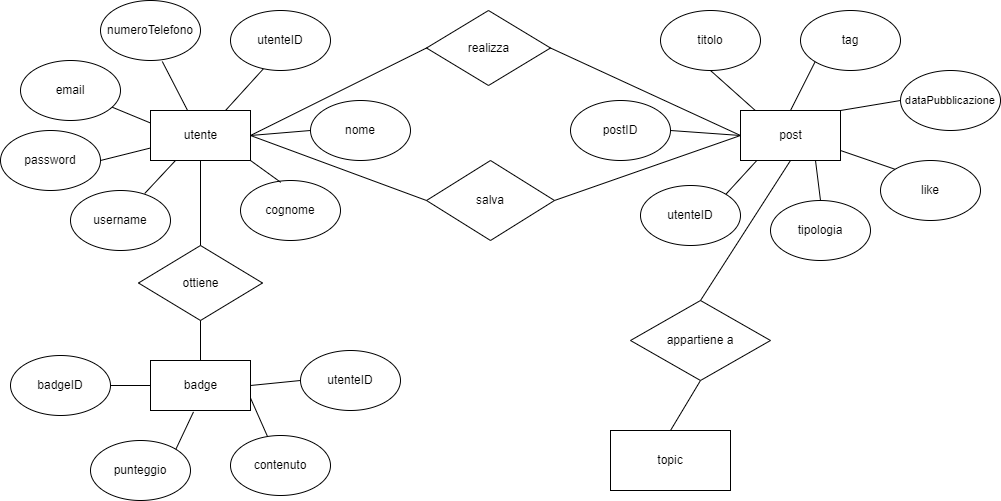

The diagram above was exported from draw.io. Its source (the exported page's mxGraphModel, read from the mxfile embedded in the PNG):
<mxGraphModel dx="1933" dy="585" grid="1" gridSize="10" guides="1" tooltips="1" connect="1" arrows="1" fold="1" page="1" pageScale="1" pageWidth="827" pageHeight="1169" math="0" shadow="0">
  <root>
    <mxCell id="0" />
    <mxCell id="1" parent="0" />
    <mxCell id="TCrDaVbAs3wgoRweeQvD-1" value="utente" style="html=1;dashed=0;whitespace=wrap;" parent="1" vertex="1">
      <mxGeometry x="120" y="200" width="100" height="50" as="geometry" />
    </mxCell>
    <mxCell id="TCrDaVbAs3wgoRweeQvD-2" value="utenteID" style="ellipse;whiteSpace=wrap;html=1;" parent="1" vertex="1">
      <mxGeometry x="200" y="100" width="100" height="60" as="geometry" />
    </mxCell>
    <mxCell id="TCrDaVbAs3wgoRweeQvD-3" value="password" style="ellipse;whiteSpace=wrap;html=1;" parent="1" vertex="1">
      <mxGeometry x="-30" y="220" width="100" height="60" as="geometry" />
    </mxCell>
    <mxCell id="TCrDaVbAs3wgoRweeQvD-4" value="email" style="ellipse;whiteSpace=wrap;html=1;" parent="1" vertex="1">
      <mxGeometry x="-10" y="150" width="100" height="60" as="geometry" />
    </mxCell>
    <mxCell id="TCrDaVbAs3wgoRweeQvD-5" value="nome" style="ellipse;whiteSpace=wrap;html=1;" parent="1" vertex="1">
      <mxGeometry x="280" y="190" width="100" height="60" as="geometry" />
    </mxCell>
    <mxCell id="TCrDaVbAs3wgoRweeQvD-6" value="numeroTelefono" style="ellipse;whiteSpace=wrap;html=1;" parent="1" vertex="1">
      <mxGeometry x="70" y="90" width="100" height="60" as="geometry" />
    </mxCell>
    <mxCell id="TCrDaVbAs3wgoRweeQvD-7" value="cognome" style="ellipse;whiteSpace=wrap;html=1;" parent="1" vertex="1">
      <mxGeometry x="210" y="270" width="100" height="60" as="geometry" />
    </mxCell>
    <mxCell id="TCrDaVbAs3wgoRweeQvD-8" value="username" style="ellipse;whiteSpace=wrap;html=1;" parent="1" vertex="1">
      <mxGeometry x="40" y="280" width="100" height="60" as="geometry" />
    </mxCell>
    <mxCell id="TCrDaVbAs3wgoRweeQvD-9" value="post" style="html=1;whitespace=wrap;" parent="1" vertex="1">
      <mxGeometry x="710" y="200" width="100" height="50" as="geometry" />
    </mxCell>
    <mxCell id="TCrDaVbAs3wgoRweeQvD-11" value="utenteID" style="ellipse;whiteSpace=wrap;html=1;" parent="1" vertex="1">
      <mxGeometry x="610" y="275" width="100" height="60" as="geometry" />
    </mxCell>
    <mxCell id="TCrDaVbAs3wgoRweeQvD-12" value="tipologia" style="ellipse;whiteSpace=wrap;html=1;" parent="1" vertex="1">
      <mxGeometry x="740" y="290" width="100" height="60" as="geometry" />
    </mxCell>
    <mxCell id="TCrDaVbAs3wgoRweeQvD-13" value="like" style="ellipse;whiteSpace=wrap;html=1;" parent="1" vertex="1">
      <mxGeometry x="850" y="250" width="100" height="60" as="geometry" />
    </mxCell>
    <mxCell id="TCrDaVbAs3wgoRweeQvD-14" value="tag" style="ellipse;whiteSpace=wrap;html=1;" parent="1" vertex="1">
      <mxGeometry x="770" y="100" width="100" height="60" as="geometry" />
    </mxCell>
    <mxCell id="TCrDaVbAs3wgoRweeQvD-15" value="postID" style="ellipse;whiteSpace=wrap;html=1;" parent="1" vertex="1">
      <mxGeometry x="540" y="190" width="100" height="60" as="geometry" />
    </mxCell>
    <mxCell id="TCrDaVbAs3wgoRweeQvD-16" value="titolo" style="ellipse;whiteSpace=wrap;html=1;" parent="1" vertex="1">
      <mxGeometry x="630" y="100" width="100" height="60" as="geometry" />
    </mxCell>
    <mxCell id="TCrDaVbAs3wgoRweeQvD-18" value="badge" style="html=1;dashed=0;whitespace=wrap;" parent="1" vertex="1">
      <mxGeometry x="120" y="450" width="100" height="50" as="geometry" />
    </mxCell>
    <mxCell id="TCrDaVbAs3wgoRweeQvD-19" value="utenteID" style="ellipse;whiteSpace=wrap;html=1;" parent="1" vertex="1">
      <mxGeometry x="270" y="440" width="100" height="60" as="geometry" />
    </mxCell>
    <mxCell id="TCrDaVbAs3wgoRweeQvD-20" value="contenuto" style="ellipse;whiteSpace=wrap;html=1;" parent="1" vertex="1">
      <mxGeometry x="200" y="525" width="100" height="60" as="geometry" />
    </mxCell>
    <mxCell id="TCrDaVbAs3wgoRweeQvD-21" value="punteggio" style="ellipse;whiteSpace=wrap;html=1;" parent="1" vertex="1">
      <mxGeometry x="60" y="530" width="100" height="60" as="geometry" />
    </mxCell>
    <mxCell id="TCrDaVbAs3wgoRweeQvD-22" value="badgeID" style="ellipse;whiteSpace=wrap;html=1;" parent="1" vertex="1">
      <mxGeometry x="-20" y="445" width="100" height="60" as="geometry" />
    </mxCell>
    <mxCell id="TCrDaVbAs3wgoRweeQvD-25" value="realizza" style="shape=rhombus;html=1;dashed=0;whitespace=wrap;perimeter=rhombusPerimeter;" parent="1" vertex="1">
      <mxGeometry x="396" y="100" width="124" height="75" as="geometry" />
    </mxCell>
    <mxCell id="TCrDaVbAs3wgoRweeQvD-30" value="ottiene" style="shape=rhombus;html=1;dashed=0;whitespace=wrap;perimeter=rhombusPerimeter;" parent="1" vertex="1">
      <mxGeometry x="108" y="335" width="124" height="75" as="geometry" />
    </mxCell>
    <mxCell id="TCrDaVbAs3wgoRweeQvD-34" value="" style="endArrow=none;html=1;rounded=0;entryX=0.5;entryY=1;entryDx=0;entryDy=0;exitX=0.5;exitY=0;exitDx=0;exitDy=0;" parent="1" source="TCrDaVbAs3wgoRweeQvD-30" target="TCrDaVbAs3wgoRweeQvD-1" edge="1">
      <mxGeometry width="50" height="50" relative="1" as="geometry">
        <mxPoint x="390" y="130" as="sourcePoint" />
        <mxPoint x="440" y="80" as="targetPoint" />
      </mxGeometry>
    </mxCell>
    <mxCell id="TCrDaVbAs3wgoRweeQvD-35" value="" style="endArrow=none;html=1;rounded=0;entryX=0.5;entryY=1;entryDx=0;entryDy=0;exitX=0.5;exitY=0;exitDx=0;exitDy=0;" parent="1" source="TCrDaVbAs3wgoRweeQvD-18" target="TCrDaVbAs3wgoRweeQvD-30" edge="1">
      <mxGeometry width="50" height="50" relative="1" as="geometry">
        <mxPoint x="180" y="345" as="sourcePoint" />
        <mxPoint x="180" y="260" as="targetPoint" />
        <Array as="points" />
      </mxGeometry>
    </mxCell>
    <mxCell id="TCrDaVbAs3wgoRweeQvD-36" value="" style="endArrow=none;html=1;rounded=0;entryX=0;entryY=0.5;entryDx=0;entryDy=0;exitX=1;exitY=0.5;exitDx=0;exitDy=0;" parent="1" source="TCrDaVbAs3wgoRweeQvD-1" target="TCrDaVbAs3wgoRweeQvD-5" edge="1">
      <mxGeometry width="50" height="50" relative="1" as="geometry">
        <mxPoint x="390" y="330" as="sourcePoint" />
        <mxPoint x="440" y="280" as="targetPoint" />
      </mxGeometry>
    </mxCell>
    <mxCell id="TCrDaVbAs3wgoRweeQvD-37" value="" style="endArrow=none;html=1;rounded=0;entryX=0.326;entryY=0.977;entryDx=0;entryDy=0;entryPerimeter=0;exitX=0.75;exitY=0;exitDx=0;exitDy=0;" parent="1" source="TCrDaVbAs3wgoRweeQvD-1" target="TCrDaVbAs3wgoRweeQvD-2" edge="1">
      <mxGeometry width="50" height="50" relative="1" as="geometry">
        <mxPoint x="230" y="222.5" as="sourcePoint" />
        <mxPoint x="250.5999999999999" y="199.41999999999996" as="targetPoint" />
      </mxGeometry>
    </mxCell>
    <mxCell id="TCrDaVbAs3wgoRweeQvD-38" value="" style="endArrow=none;html=1;rounded=0;entryX=0.618;entryY=1.017;entryDx=0;entryDy=0;entryPerimeter=0;" parent="1" source="TCrDaVbAs3wgoRweeQvD-1" target="TCrDaVbAs3wgoRweeQvD-6" edge="1">
      <mxGeometry width="50" height="50" relative="1" as="geometry">
        <mxPoint x="240" y="232.5" as="sourcePoint" />
        <mxPoint x="260.5999999999999" y="209.41999999999996" as="targetPoint" />
      </mxGeometry>
    </mxCell>
    <mxCell id="TCrDaVbAs3wgoRweeQvD-39" value="" style="endArrow=none;html=1;rounded=0;exitX=0;exitY=0.25;exitDx=0;exitDy=0;" parent="1" source="TCrDaVbAs3wgoRweeQvD-1" target="TCrDaVbAs3wgoRweeQvD-4" edge="1">
      <mxGeometry width="50" height="50" relative="1" as="geometry">
        <mxPoint x="250" y="242.5" as="sourcePoint" />
        <mxPoint x="270.5999999999999" y="219.41999999999996" as="targetPoint" />
      </mxGeometry>
    </mxCell>
    <mxCell id="TCrDaVbAs3wgoRweeQvD-40" value="" style="endArrow=none;html=1;rounded=0;entryX=1;entryY=0.5;entryDx=0;entryDy=0;exitX=0;exitY=0.75;exitDx=0;exitDy=0;" parent="1" source="TCrDaVbAs3wgoRweeQvD-1" target="TCrDaVbAs3wgoRweeQvD-3" edge="1">
      <mxGeometry width="50" height="50" relative="1" as="geometry">
        <mxPoint x="260" y="252.5" as="sourcePoint" />
        <mxPoint x="280.5999999999999" y="229.41999999999996" as="targetPoint" />
      </mxGeometry>
    </mxCell>
    <mxCell id="TCrDaVbAs3wgoRweeQvD-41" value="" style="endArrow=none;html=1;rounded=0;entryX=1;entryY=1;entryDx=0;entryDy=0;exitX=0.402;exitY=0.03;exitDx=0;exitDy=0;exitPerimeter=0;" parent="1" source="TCrDaVbAs3wgoRweeQvD-7" target="TCrDaVbAs3wgoRweeQvD-1" edge="1">
      <mxGeometry width="50" height="50" relative="1" as="geometry">
        <mxPoint x="270" y="262.5" as="sourcePoint" />
        <mxPoint x="290.5999999999999" y="239.41999999999996" as="targetPoint" />
      </mxGeometry>
    </mxCell>
    <mxCell id="TCrDaVbAs3wgoRweeQvD-42" value="" style="endArrow=none;html=1;rounded=0;entryX=0.25;entryY=1;entryDx=0;entryDy=0;exitX=0.742;exitY=0.05;exitDx=0;exitDy=0;exitPerimeter=0;" parent="1" source="TCrDaVbAs3wgoRweeQvD-8" target="TCrDaVbAs3wgoRweeQvD-1" edge="1">
      <mxGeometry width="50" height="50" relative="1" as="geometry">
        <mxPoint x="280" y="272.5" as="sourcePoint" />
        <mxPoint x="300.5999999999999" y="249.41999999999996" as="targetPoint" />
      </mxGeometry>
    </mxCell>
    <mxCell id="TCrDaVbAs3wgoRweeQvD-43" value="" style="endArrow=none;html=1;rounded=0;entryX=0;entryY=0.5;entryDx=0;entryDy=0;exitX=1;exitY=0.5;exitDx=0;exitDy=0;" parent="1" source="TCrDaVbAs3wgoRweeQvD-18" target="TCrDaVbAs3wgoRweeQvD-19" edge="1">
      <mxGeometry width="50" height="50" relative="1" as="geometry">
        <mxPoint x="290" y="282.5" as="sourcePoint" />
        <mxPoint x="310.5999999999999" y="259.41999999999996" as="targetPoint" />
      </mxGeometry>
    </mxCell>
    <mxCell id="TCrDaVbAs3wgoRweeQvD-44" value="" style="endArrow=none;html=1;rounded=0;exitX=1;exitY=0.75;exitDx=0;exitDy=0;" parent="1" source="TCrDaVbAs3wgoRweeQvD-18" target="TCrDaVbAs3wgoRweeQvD-20" edge="1">
      <mxGeometry width="50" height="50" relative="1" as="geometry">
        <mxPoint x="300" y="292.5" as="sourcePoint" />
        <mxPoint x="320.5999999999999" y="269.41999999999996" as="targetPoint" />
      </mxGeometry>
    </mxCell>
    <mxCell id="TCrDaVbAs3wgoRweeQvD-45" value="" style="endArrow=none;html=1;rounded=0;entryX=0.43;entryY=1.028;entryDx=0;entryDy=0;entryPerimeter=0;exitX=1;exitY=0;exitDx=0;exitDy=0;" parent="1" source="TCrDaVbAs3wgoRweeQvD-21" target="TCrDaVbAs3wgoRweeQvD-18" edge="1">
      <mxGeometry width="50" height="50" relative="1" as="geometry">
        <mxPoint x="310" y="302.5" as="sourcePoint" />
        <mxPoint x="330.5999999999999" y="279.41999999999996" as="targetPoint" />
      </mxGeometry>
    </mxCell>
    <mxCell id="TCrDaVbAs3wgoRweeQvD-46" value="" style="endArrow=none;html=1;rounded=0;entryX=0;entryY=0.5;entryDx=0;entryDy=0;exitX=1;exitY=0.5;exitDx=0;exitDy=0;" parent="1" source="TCrDaVbAs3wgoRweeQvD-22" target="TCrDaVbAs3wgoRweeQvD-18" edge="1">
      <mxGeometry width="50" height="50" relative="1" as="geometry">
        <mxPoint x="320" y="312.5" as="sourcePoint" />
        <mxPoint x="340.5999999999999" y="289.41999999999996" as="targetPoint" />
      </mxGeometry>
    </mxCell>
    <mxCell id="TCrDaVbAs3wgoRweeQvD-47" value="" style="endArrow=none;html=1;rounded=0;entryX=0.163;entryY=1;entryDx=0;entryDy=0;exitX=1;exitY=0;exitDx=0;exitDy=0;entryPerimeter=0;" parent="1" source="TCrDaVbAs3wgoRweeQvD-11" target="TCrDaVbAs3wgoRweeQvD-9" edge="1">
      <mxGeometry width="50" height="50" relative="1" as="geometry">
        <mxPoint x="420" y="322.5" as="sourcePoint" />
        <mxPoint x="440.5999999999999" y="299.41999999999996" as="targetPoint" />
      </mxGeometry>
    </mxCell>
    <mxCell id="TCrDaVbAs3wgoRweeQvD-48" value="" style="endArrow=none;html=1;rounded=0;entryX=0.75;entryY=1;entryDx=0;entryDy=0;exitX=0.5;exitY=0;exitDx=0;exitDy=0;" parent="1" source="TCrDaVbAs3wgoRweeQvD-12" target="TCrDaVbAs3wgoRweeQvD-9" edge="1">
      <mxGeometry width="50" height="50" relative="1" as="geometry">
        <mxPoint x="430" y="332.5" as="sourcePoint" />
        <mxPoint x="450.5999999999999" y="309.41999999999996" as="targetPoint" />
      </mxGeometry>
    </mxCell>
    <mxCell id="TCrDaVbAs3wgoRweeQvD-49" value="" style="endArrow=none;html=1;rounded=0;entryX=0;entryY=0.5;entryDx=0;entryDy=0;exitX=1;exitY=0.5;exitDx=0;exitDy=0;" parent="1" source="TCrDaVbAs3wgoRweeQvD-15" target="TCrDaVbAs3wgoRweeQvD-9" edge="1">
      <mxGeometry width="50" height="50" relative="1" as="geometry">
        <mxPoint x="440" y="342.5" as="sourcePoint" />
        <mxPoint x="460.5999999999999" y="319.41999999999996" as="targetPoint" />
      </mxGeometry>
    </mxCell>
    <mxCell id="TCrDaVbAs3wgoRweeQvD-50" value="" style="endArrow=none;html=1;rounded=0;entryX=0.147;entryY=-0.002;entryDx=0;entryDy=0;exitX=0.5;exitY=1;exitDx=0;exitDy=0;entryPerimeter=0;" parent="1" source="TCrDaVbAs3wgoRweeQvD-16" target="TCrDaVbAs3wgoRweeQvD-9" edge="1">
      <mxGeometry width="50" height="50" relative="1" as="geometry">
        <mxPoint x="450" y="352.5" as="sourcePoint" />
        <mxPoint x="470.5999999999999" y="329.41999999999996" as="targetPoint" />
      </mxGeometry>
    </mxCell>
    <mxCell id="TCrDaVbAs3wgoRweeQvD-51" value="" style="endArrow=none;html=1;rounded=0;entryX=0;entryY=1;entryDx=0;entryDy=0;exitX=0.5;exitY=0;exitDx=0;exitDy=0;" parent="1" source="TCrDaVbAs3wgoRweeQvD-9" target="TCrDaVbAs3wgoRweeQvD-14" edge="1">
      <mxGeometry width="50" height="50" relative="1" as="geometry">
        <mxPoint x="760" y="190" as="sourcePoint" />
        <mxPoint x="480.5999999999999" y="339.41999999999996" as="targetPoint" />
      </mxGeometry>
    </mxCell>
    <mxCell id="TCrDaVbAs3wgoRweeQvD-52" value="" style="endArrow=none;html=1;rounded=0;entryX=0;entryY=0;entryDx=0;entryDy=0;" parent="1" target="TCrDaVbAs3wgoRweeQvD-13" edge="1">
      <mxGeometry width="50" height="50" relative="1" as="geometry">
        <mxPoint x="810" y="240" as="sourcePoint" />
        <mxPoint x="490.5999999999999" y="349.41999999999996" as="targetPoint" />
      </mxGeometry>
    </mxCell>
    <mxCell id="qlFO5w25lHRH2lkgtb9z-2" value="&lt;font style=&quot;font-size: 11px&quot;&gt;dataPubblicazione&lt;/font&gt;" style="ellipse;whiteSpace=wrap;html=1;" parent="1" vertex="1">
      <mxGeometry x="870" y="160" width="100" height="60" as="geometry" />
    </mxCell>
    <mxCell id="qlFO5w25lHRH2lkgtb9z-3" value="" style="endArrow=none;html=1;rounded=0;entryX=1;entryY=0;entryDx=0;entryDy=0;exitX=0;exitY=0.5;exitDx=0;exitDy=0;" parent="1" source="qlFO5w25lHRH2lkgtb9z-2" target="TCrDaVbAs3wgoRweeQvD-9" edge="1">
      <mxGeometry width="50" height="50" relative="1" as="geometry">
        <mxPoint x="650" y="362.5" as="sourcePoint" />
        <mxPoint x="980" y="280" as="targetPoint" />
      </mxGeometry>
    </mxCell>
    <mxCell id="19ngiPAaXH_NCE5BDRU4-3" value="" style="endArrow=none;html=1;rounded=0;entryX=0;entryY=0.5;entryDx=0;entryDy=0;exitX=1;exitY=0.5;exitDx=0;exitDy=0;" parent="1" source="TCrDaVbAs3wgoRweeQvD-1" target="TCrDaVbAs3wgoRweeQvD-25" edge="1">
      <mxGeometry width="50" height="50" relative="1" as="geometry">
        <mxPoint x="330" y="240" as="sourcePoint" />
        <mxPoint x="380" y="190" as="targetPoint" />
      </mxGeometry>
    </mxCell>
    <mxCell id="19ngiPAaXH_NCE5BDRU4-5" value="" style="endArrow=none;html=1;rounded=0;entryX=1;entryY=0.5;entryDx=0;entryDy=0;exitX=0;exitY=0.5;exitDx=0;exitDy=0;" parent="1" source="TCrDaVbAs3wgoRweeQvD-9" target="TCrDaVbAs3wgoRweeQvD-25" edge="1">
      <mxGeometry width="50" height="50" relative="1" as="geometry">
        <mxPoint x="470" y="350" as="sourcePoint" />
        <mxPoint x="520" y="300" as="targetPoint" />
      </mxGeometry>
    </mxCell>
    <mxCell id="19ngiPAaXH_NCE5BDRU4-6" value="salva" style="rhombus;whiteSpace=wrap;html=1;" parent="1" vertex="1">
      <mxGeometry x="396" y="250" width="128" height="80" as="geometry" />
    </mxCell>
    <mxCell id="19ngiPAaXH_NCE5BDRU4-7" value="" style="endArrow=none;html=1;rounded=0;entryX=1;entryY=0.5;entryDx=0;entryDy=0;exitX=0;exitY=0.5;exitDx=0;exitDy=0;" parent="1" source="TCrDaVbAs3wgoRweeQvD-9" target="19ngiPAaXH_NCE5BDRU4-6" edge="1">
      <mxGeometry width="50" height="50" relative="1" as="geometry">
        <mxPoint x="470" y="350" as="sourcePoint" />
        <mxPoint x="520" y="300" as="targetPoint" />
      </mxGeometry>
    </mxCell>
    <mxCell id="19ngiPAaXH_NCE5BDRU4-8" value="" style="endArrow=none;html=1;rounded=0;exitX=1;exitY=0.5;exitDx=0;exitDy=0;entryX=0;entryY=0.5;entryDx=0;entryDy=0;" parent="1" source="TCrDaVbAs3wgoRweeQvD-1" target="19ngiPAaXH_NCE5BDRU4-6" edge="1">
      <mxGeometry width="50" height="50" relative="1" as="geometry">
        <mxPoint x="470" y="350" as="sourcePoint" />
        <mxPoint x="520" y="300" as="targetPoint" />
      </mxGeometry>
    </mxCell>
    <mxCell id="19ngiPAaXH_NCE5BDRU4-10" value="" style="endArrow=none;html=1;rounded=0;exitX=0.5;exitY=0;exitDx=0;exitDy=0;entryX=0.5;entryY=1;entryDx=0;entryDy=0;" parent="1" source="19ngiPAaXH_NCE5BDRU4-13" target="19ngiPAaXH_NCE5BDRU4-14" edge="1">
      <mxGeometry width="50" height="50" relative="1" as="geometry">
        <mxPoint x="670" y="420" as="sourcePoint" />
        <mxPoint x="760" y="490" as="targetPoint" />
      </mxGeometry>
    </mxCell>
    <mxCell id="19ngiPAaXH_NCE5BDRU4-13" value="topic" style="rounded=0;whiteSpace=wrap;html=1;" parent="1" vertex="1">
      <mxGeometry x="580" y="520" width="120" height="60" as="geometry" />
    </mxCell>
    <mxCell id="19ngiPAaXH_NCE5BDRU4-14" value="appartiene a" style="rhombus;whiteSpace=wrap;html=1;" parent="1" vertex="1">
      <mxGeometry x="600" y="390" width="140" height="80" as="geometry" />
    </mxCell>
    <mxCell id="19ngiPAaXH_NCE5BDRU4-15" value="" style="endArrow=none;html=1;rounded=0;entryX=0.5;entryY=1;entryDx=0;entryDy=0;exitX=0.5;exitY=0;exitDx=0;exitDy=0;" parent="1" source="19ngiPAaXH_NCE5BDRU4-14" target="TCrDaVbAs3wgoRweeQvD-9" edge="1">
      <mxGeometry width="50" height="50" relative="1" as="geometry">
        <mxPoint x="470" y="350" as="sourcePoint" />
        <mxPoint x="520" y="300" as="targetPoint" />
      </mxGeometry>
    </mxCell>
  </root>
</mxGraphModel>